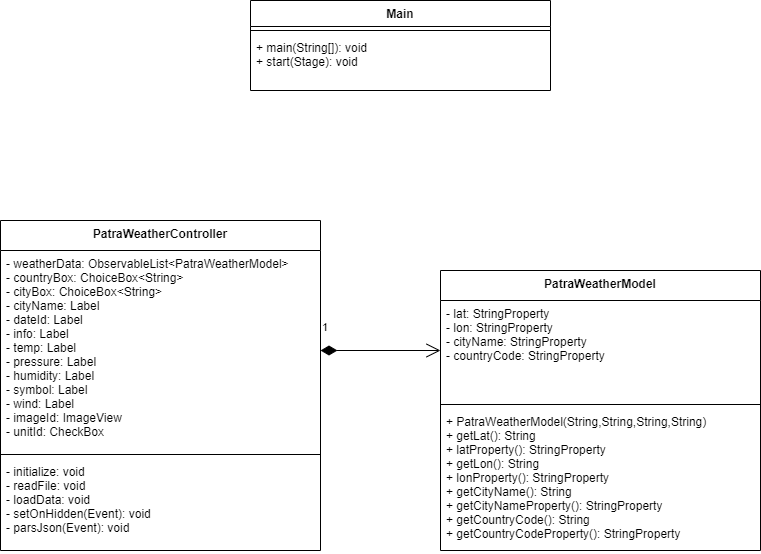

The diagram above was exported from draw.io. Its source (the exported page's mxGraphModel, read from the mxfile embedded in the PNG):
<mxGraphModel dx="922" dy="792" grid="1" gridSize="10" guides="1" tooltips="1" connect="1" arrows="1" fold="1" page="1" pageScale="1" pageWidth="850" pageHeight="1100" math="0" shadow="0">
  <root>
    <mxCell id="0" />
    <mxCell id="1" parent="0" />
    <mxCell id="PvaQKlNGTHPxlkjz3eJX-1" value="PatraWeatherController" style="swimlane;fontStyle=1;align=center;verticalAlign=top;childLayout=stackLayout;horizontal=1;startSize=30;horizontalStack=0;resizeParent=1;resizeParentMax=0;resizeLast=0;collapsible=1;marginBottom=0;" vertex="1" parent="1">
      <mxGeometry x="30" y="350" width="320" height="330" as="geometry">
        <mxRectangle x="140" y="150" width="100" height="26" as="alternateBounds" />
      </mxGeometry>
    </mxCell>
    <mxCell id="PvaQKlNGTHPxlkjz3eJX-2" value="- weatherData: ObservableList&lt;PatraWeatherModel&gt;&#10;- countryBox: ChoiceBox&lt;String&gt;&#10;- cityBox: ChoiceBox&lt;String&gt;&#10;- cityName: Label&#10;- dateId: Label&#10;- info: Label&#10;- temp: Label&#10;- pressure: Label&#10;- humidity: Label&#10;- symbol: Label&#10;- wind: Label&#10;- imageId: ImageView&#10;- unitId: CheckBox" style="text;strokeColor=none;fillColor=none;align=left;verticalAlign=top;spacingLeft=4;spacingRight=4;overflow=hidden;rotatable=0;points=[[0,0.5],[1,0.5]];portConstraint=eastwest;" vertex="1" parent="PvaQKlNGTHPxlkjz3eJX-1">
      <mxGeometry y="30" width="320" height="200" as="geometry" />
    </mxCell>
    <mxCell id="PvaQKlNGTHPxlkjz3eJX-3" value="" style="line;strokeWidth=1;fillColor=none;align=left;verticalAlign=middle;spacingTop=-1;spacingLeft=3;spacingRight=3;rotatable=0;labelPosition=right;points=[];portConstraint=eastwest;" vertex="1" parent="PvaQKlNGTHPxlkjz3eJX-1">
      <mxGeometry y="230" width="320" height="8" as="geometry" />
    </mxCell>
    <mxCell id="PvaQKlNGTHPxlkjz3eJX-4" value="- initialize: void&#10;- readFile: void&#10;- loadData: void&#10;- setOnHidden(Event): void&#10;- parsJson(Event): void&#10;" style="text;strokeColor=none;fillColor=none;align=left;verticalAlign=top;spacingLeft=4;spacingRight=4;overflow=hidden;rotatable=0;points=[[0,0.5],[1,0.5]];portConstraint=eastwest;" vertex="1" parent="PvaQKlNGTHPxlkjz3eJX-1">
      <mxGeometry y="238" width="320" height="92" as="geometry" />
    </mxCell>
    <mxCell id="PvaQKlNGTHPxlkjz3eJX-5" value="PatraWeatherModel" style="swimlane;fontStyle=1;align=center;verticalAlign=top;childLayout=stackLayout;horizontal=1;startSize=30;horizontalStack=0;resizeParent=1;resizeParentMax=0;resizeLast=0;collapsible=1;marginBottom=0;" vertex="1" parent="1">
      <mxGeometry x="470" y="400" width="320" height="280" as="geometry">
        <mxRectangle x="140" y="150" width="100" height="26" as="alternateBounds" />
      </mxGeometry>
    </mxCell>
    <mxCell id="PvaQKlNGTHPxlkjz3eJX-6" value="- lat: StringProperty&#10;- lon: StringProperty&#10;- cityName: StringProperty&#10;- countryCode: StringProperty" style="text;strokeColor=none;fillColor=none;align=left;verticalAlign=top;spacingLeft=4;spacingRight=4;overflow=hidden;rotatable=0;points=[[0,0.5],[1,0.5]];portConstraint=eastwest;" vertex="1" parent="PvaQKlNGTHPxlkjz3eJX-5">
      <mxGeometry y="30" width="320" height="100" as="geometry" />
    </mxCell>
    <mxCell id="PvaQKlNGTHPxlkjz3eJX-7" value="" style="line;strokeWidth=1;fillColor=none;align=left;verticalAlign=middle;spacingTop=-1;spacingLeft=3;spacingRight=3;rotatable=0;labelPosition=right;points=[];portConstraint=eastwest;" vertex="1" parent="PvaQKlNGTHPxlkjz3eJX-5">
      <mxGeometry y="130" width="320" height="8" as="geometry" />
    </mxCell>
    <mxCell id="PvaQKlNGTHPxlkjz3eJX-8" value="+ PatraWeatherModel(String,String,String,String)&#10;+ getLat(): String&#10;+ latProperty(): StringProperty&#10;+ getLon(): String&#10;+ lonProperty(): StringProperty&#10;+ getCityName(): String&#10;+ getCityNameProperty(): StringProperty&#10;+ getCountryCode(): String&#10;+ getCountryCodeProperty(): StringProperty&#10;" style="text;strokeColor=none;fillColor=none;align=left;verticalAlign=top;spacingLeft=4;spacingRight=4;overflow=hidden;rotatable=0;points=[[0,0.5],[1,0.5]];portConstraint=eastwest;" vertex="1" parent="PvaQKlNGTHPxlkjz3eJX-5">
      <mxGeometry y="138" width="320" height="142" as="geometry" />
    </mxCell>
    <mxCell id="PvaQKlNGTHPxlkjz3eJX-9" value="1" style="endArrow=open;html=1;endSize=12;startArrow=diamondThin;startSize=14;startFill=1;edgeStyle=orthogonalEdgeStyle;align=left;verticalAlign=bottom;exitX=1;exitY=0.5;exitDx=0;exitDy=0;" edge="1" parent="1" source="PvaQKlNGTHPxlkjz3eJX-2" target="PvaQKlNGTHPxlkjz3eJX-6">
      <mxGeometry x="-1" y="15" relative="1" as="geometry">
        <mxPoint x="370" y="524.5" as="sourcePoint" />
        <mxPoint x="510" y="524.5" as="targetPoint" />
        <mxPoint y="1" as="offset" />
      </mxGeometry>
    </mxCell>
    <mxCell id="PvaQKlNGTHPxlkjz3eJX-15" value="Main" style="swimlane;fontStyle=1;align=center;verticalAlign=top;childLayout=stackLayout;horizontal=1;startSize=26;horizontalStack=0;resizeParent=1;resizeParentMax=0;resizeLast=0;collapsible=1;marginBottom=0;" vertex="1" parent="1">
      <mxGeometry x="280" y="130" width="300" height="90" as="geometry" />
    </mxCell>
    <mxCell id="PvaQKlNGTHPxlkjz3eJX-17" value="" style="line;strokeWidth=1;fillColor=none;align=left;verticalAlign=middle;spacingTop=-1;spacingLeft=3;spacingRight=3;rotatable=0;labelPosition=right;points=[];portConstraint=eastwest;" vertex="1" parent="PvaQKlNGTHPxlkjz3eJX-15">
      <mxGeometry y="26" width="300" height="8" as="geometry" />
    </mxCell>
    <mxCell id="PvaQKlNGTHPxlkjz3eJX-18" value="+ main(String[]): void&#10;+ start(Stage): void" style="text;strokeColor=none;fillColor=none;align=left;verticalAlign=top;spacingLeft=4;spacingRight=4;overflow=hidden;rotatable=0;points=[[0,0.5],[1,0.5]];portConstraint=eastwest;" vertex="1" parent="PvaQKlNGTHPxlkjz3eJX-15">
      <mxGeometry y="34" width="300" height="56" as="geometry" />
    </mxCell>
  </root>
</mxGraphModel>